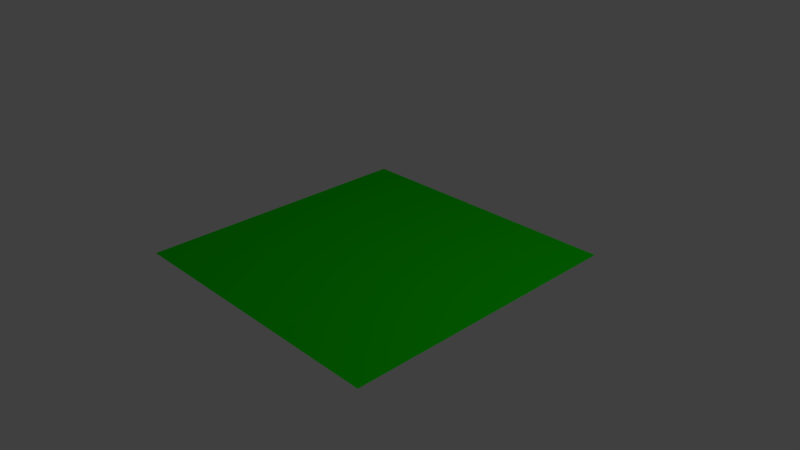 # Source: cutting_plane.blend  (saved by Blender 2.77.0; exported with 4.5.12 LTS)
import bpy
from mathutils import Matrix  # noqa: F401  (used for matrix-valued properties, if any)

bpy.ops.wm.read_factory_settings(use_empty=True)
scene = bpy.context.scene
scene.name = 'Scene'

# ---- collections
col_collection_1 = bpy.data.collections.new('Collection 1'); scene.collection.children.link(col_collection_1)

# ---- materials (node trees are filled in below, after node groups)
mat_material_001 = bpy.data.materials.new('Material.001')
mat_material_001.alpha_threshold = 0.0
mat_material_001.use_transparent_shadow = False
mat_material_001.diffuse_color = (0.005106, 0.8, 0.0, 1.0)
mat_material_001.specular_color = (0.006568, 1.0, 0.0)
mat_material_001.roughness = 0.5
mat_material_001.specular_intensity = 1.0

# ---- material node trees

# ---- world
world_world = bpy.data.worlds.new('World'); scene.world = world_world
world_world.color = (0.05088, 0.05088, 0.05088)
world_world.use_sun_shadow = False
world_world.sun_shadow_jitter_overblur = 0.0
world_world.cycles.sampling_method = 'MANUAL'

# ---- cameras
cam_camera = bpy.data.cameras.new('Camera')
cam_camera.clip_end = 100.0
cam_camera.lens = 35.0
cam_camera.sensor_width = 32.0
cam_camera.sensor_height = 18.0
cam_camera.ortho_scale = 7.314
cam_camera.dof.focus_distance = 0.0
cam_camera.dof.aperture_fstop = 128.0

# ---- lights
light_lamp = bpy.data.lights.new('Lamp', 'POINT')
light_lamp.transmission_factor = 0.0
light_lamp.cutoff_distance = 30.0
light_lamp.energy = 100.0
light_lamp.shadow_buffer_clip_start = 1.001
light_lamp.shadow_soft_size = 0.1
light_lamp.shadow_maximum_resolution = 0.006
light_lamp.use_absolute_resolution = True

# ---- meshes
me_plane = bpy.data.meshes.new('Plane')
me_plane.from_pydata([(-1.0, -1.0, 0.0), (1.0, -1.0, 0.0), (-1.0, 1.0, 0.0), (1.0, 1.0, 0.0)], [], [(0, 1, 3, 2)])
me_plane.materials.append(mat_material_001)
me_plane.use_remesh_preserve_volume = False
me_plane.use_remesh_preserve_attributes = False
me_plane.use_mirror_vertex_groups = False
me_plane.update()

# ---- objects
ob_cutting_plane = bpy.data.objects.new('cutting_plane', me_plane)
ob_lamp = bpy.data.objects.new('Lamp', light_lamp)
ob_camera = bpy.data.objects.new('Camera', cam_camera)

# ---- transforms, parenting, visibility, modifiers, constraints
ob_cutting_plane.location = (0.0, 0.0, 0.0)
ob_cutting_plane.scale = (2.0, 2.0, 2.0)
ob_cutting_plane.lineart.crease_threshold = 0.0
ob_lamp.location = (4.076, 1.005, 5.904)
ob_lamp.rotation_euler = (0.6503, 0.05522, 1.866)
ob_lamp.lock_rotations_4d = False
ob_lamp.empty_display_type = 'ARROWS'
ob_lamp.color = (0.0, 0.0, 0.0, 0.0)
ob_lamp.lineart.crease_threshold = 0.0
ob_camera.location = (7.481, -6.508, 5.344)
ob_camera.rotation_euler = (1.109, 0.01082, 0.8149)
ob_camera.lock_rotations_4d = False
ob_camera.empty_display_type = 'ARROWS'
ob_camera.color = (0.0, 0.0, 0.0, 0.0)
ob_camera.display_type = 'WIRE'
ob_camera.lineart.crease_threshold = 0.0

# ---- collection membership
col_collection_1.objects.link(ob_cutting_plane)
col_collection_1.objects.link(ob_lamp)
col_collection_1.objects.link(ob_camera)

# ---- scene / render settings (as saved in the file)
scene.camera = ob_camera
scene.frame_start = 1; scene.frame_end = 250; scene.frame_set(1)
scene.render.engine = 'BLENDER_EEVEE_NEXT'
scene.render.resolution_percentage = 50
scene.render.dither_intensity = 0.0
scene.cycles.use_denoising = False
scene.cycles.samples = 128
scene.cycles.sampling_pattern = 'TABULATED_SOBOL'
scene.cycles.light_sampling_threshold = 0.0
scene.cycles.use_adaptive_sampling = False
scene.cycles.use_light_tree = False
scene.cycles.blur_glossy = 0.0
scene.cycles.sample_clamp_indirect = 0.0
scene.view_settings.view_transform = 'Standard'
bpy.context.view_layer.update()
